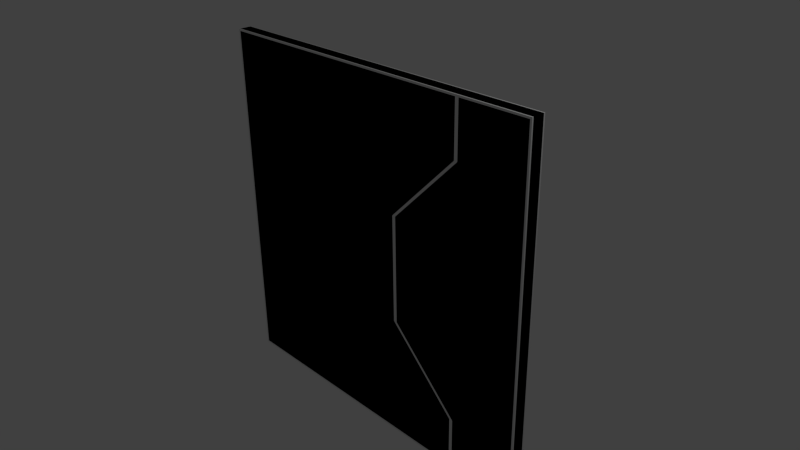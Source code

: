 # Source: w_D_5x5_L_VO.blend  (saved by Blender 2.69.0; exported with 4.5.12 LTS)
import bpy
from mathutils import Matrix  # noqa: F401  (used for matrix-valued properties, if any)

bpy.ops.wm.read_factory_settings(use_empty=True)
scene = bpy.context.scene
scene.name = 'Scene'

# ---- collections
col_collection_1 = bpy.data.collections.new('Collection 1'); scene.collection.children.link(col_collection_1)

# ---- materials (node trees are filled in below, after node groups)
mat_material = bpy.data.materials.new('Material')
mat_material.alpha_threshold = 0.0
mat_material.use_transparent_shadow = False
mat_material.roughness = 0.5
mat_material.line_color = (0.0, 0.0, 0.0, 1.0)
mat_material_001 = bpy.data.materials.new('Material.001')
mat_material_001.alpha_threshold = 0.0
mat_material_001.use_transparent_shadow = False
mat_material_001.roughness = 0.5
mat_material_001.line_color = (0.0, 0.0, 0.0, 1.0)

# ---- material node trees

# ---- world
world_world = bpy.data.worlds.new('World'); scene.world = world_world
world_world.color = (0.05088, 0.05088, 0.05088)
world_world.use_sun_shadow = False
world_world.sun_shadow_jitter_overblur = 0.0
world_world.cycles.sampling_method = 'MANUAL'
world_world.cycles.sample_map_resolution = 256

# ---- cameras
cam_camera = bpy.data.cameras.new('Camera')
cam_camera.clip_end = 100.0
cam_camera.lens = 35.0
cam_camera.sensor_width = 32.0
cam_camera.sensor_height = 18.0
cam_camera.ortho_scale = 7.314
cam_camera.dof.focus_distance = 0.0
cam_camera.dof.aperture_fstop = 128.0

# ---- lights
light_lamp = bpy.data.lights.new('Lamp', 'POINT')
light_lamp.transmission_factor = 0.0
light_lamp.cutoff_distance = 30.0
light_lamp.energy = 100.0
light_lamp.shadow_buffer_clip_start = 1.001
light_lamp.shadow_soft_size = 0.1
light_lamp.shadow_maximum_resolution = 0.006
light_lamp.use_absolute_resolution = True
light_lamp.cycles.use_multiple_importance_sampling = False

# ---- meshes
me_cube = bpy.data.meshes.new('Cube')
me_cube.from_pydata([(-2.5, -0.08, -2.5), (-2.5, -0.08, 2.5), (1.475, -0.1, -2.475), (1.475, -0.1, 2.475), (-2.475, -0.1, 2.475), (-2.475, -0.1, -2.475), (1.5, -0.08, 2.5), (1.5, -0.08, -2.5), (-2.5, -0.08, -1.75), (-2.5, -0.08, -0.75), (-2.5, -0.08, 0.75), (-2.5, -0.08, 1.75), (1.475, -0.1, 1.75), (0.475, -0.1, 0.75), (0.475, -0.1, -0.75), (1.475, -0.1, -1.75), (-2.475, -0.1, -1.75), (-2.475, -0.1, -0.75), (-2.475, -0.1, 0.75), (-2.475, -0.1, 1.75), (1.5, -0.08, 1.75), (0.5, -0.08, 0.75), (0.5, -0.08, -0.75), (1.5, -0.08, -1.75), (1.525, -0.1, -2.475), (1.525, -0.1, 2.475), (2.5, -0.08, -2.5), (2.5, -0.08, 2.5), (2.475, -0.1, -2.475), (2.475, -0.1, 2.475), (2.5, -0.08, 1.75), (2.5, -0.08, 0.75), (2.5, -0.08, -0.75), (2.5, -0.08, -1.75), (1.525, -0.1, -1.75), (0.525, -0.1, -0.75), (0.525, -0.1, 0.75), (1.525, -0.1, 1.75), (2.475, -0.1, 1.75), (2.475, -0.1, 0.75), (2.475, -0.1, -0.75), (2.475, -0.1, -1.75), (-2.5, 0.08, -2.5), (-2.5, 0.08, 2.5), (1.475, 0.1, -2.475), (1.475, 0.1, 2.475), (-2.475, 0.1, 2.475), (-2.475, 0.1, -2.475), (1.5, 0.08, 2.5), (1.5, 0.08, -2.5), (-2.5, 0.08, -1.75), (-2.5, 0.08, -0.75), (-2.5, 0.08, 0.75), (-2.5, 0.08, 1.75), (1.475, 0.1, 1.75), (0.475, 0.1, 0.75), (0.475, 0.1, -0.75), (1.475, 0.1, -1.75), (-2.475, 0.1, -1.75), (-2.475, 0.1, -0.75), (-2.475, 0.1, 0.75), (-2.475, 0.1, 1.75), (1.5, 0.08, 1.75), (0.5, 0.08, 0.75), (0.5, 0.08, -0.75), (1.5, 0.08, -1.75), (1.525, 0.1, -2.475), (1.525, 0.1, 2.475), (2.5, 0.08, -2.5), (2.5, 0.08, 2.5), (2.475, 0.1, -2.475), (2.475, 0.1, 2.475), (2.5, 0.08, 1.75), (2.5, 0.08, 0.75), (2.5, 0.08, -0.75), (2.5, 0.08, -1.75), (1.525, 0.1, -1.75), (0.525, 0.1, -0.75), (0.525, 0.1, 0.75), (1.525, 0.1, 1.75), (2.475, 0.1, 1.75), (2.475, 0.1, 0.75), (2.475, 0.1, -0.75), (2.475, 0.1, -1.75)], [], [(8, 0, 5, 16), (20, 6, 3, 12), (6, 1, 4, 3), (12, 3, 4, 19), (0, 7, 2, 5), (69, 48, 6, 27), (75, 33, 26, 68), (72, 30, 31, 73), (51, 9, 10, 52), (73, 31, 32, 74), (53, 11, 1, 43), (34, 24, 28, 41), (30, 27, 29, 38), (2, 15, 16, 5), (15, 14, 17, 16), (14, 13, 18, 17), (13, 12, 19, 18), (7, 23, 15, 2), (23, 22, 14, 15), (22, 21, 13, 14), (21, 20, 12, 13), (1, 11, 19, 4), (11, 10, 18, 19), (10, 9, 17, 18), (9, 8, 16, 17), (42, 0, 8, 50), (50, 8, 9, 51), (74, 32, 33, 75), (52, 10, 11, 53), (25, 37, 38, 29), (37, 36, 39, 38), (36, 35, 40, 39), (35, 34, 41, 40), (26, 33, 41, 28), (33, 32, 40, 41), (32, 31, 39, 40), (31, 30, 38, 39), (27, 6, 25, 29), (7, 26, 28, 24), (23, 7, 24, 34), (69, 27, 30, 72), (6, 20, 37, 25), (20, 21, 36, 37), (21, 22, 35, 36), (22, 23, 34, 35), (42, 49, 7, 0), (43, 1, 6, 48), (50, 58, 47, 42), (62, 54, 45, 48), (48, 45, 46, 43), (54, 61, 46, 45), (42, 47, 44, 49), (76, 83, 70, 66), (72, 80, 71, 69), (44, 47, 58, 57), (57, 58, 59, 56), (56, 59, 60, 55), (55, 60, 61, 54), (49, 44, 57, 65), (65, 57, 56, 64), (64, 56, 55, 63), (63, 55, 54, 62), (43, 46, 61, 53), (53, 61, 60, 52), (52, 60, 59, 51), (51, 59, 58, 50), (67, 71, 80, 79), (79, 80, 81, 78), (78, 81, 82, 77), (77, 82, 83, 76), (68, 70, 83, 75), (75, 83, 82, 74), (74, 82, 81, 73), (73, 81, 80, 72), (69, 71, 67, 48), (49, 66, 70, 68), (65, 76, 66, 49), (48, 67, 79, 62), (62, 79, 78, 63), (63, 78, 77, 64), (64, 77, 76, 65), (68, 26, 7, 49)])
_uv = me_cube.uv_layers.new(name='UVMap')
_uv.uv.foreach_set('vector', [0.9934, 0.4204, 0.9934, 0.4934, 0.9717, 0.4669, 0.9717, 0.4033, 0.604, 0.07963, 0.604, 0.006609, 0.6429, 0.03314, 0.6429, 0.09666, 0.604, 0.006609, 0.9934, 0.006609, 0.9717, 0.03314, 0.6429, 0.03314, 0.6429, 0.09666, 0.6429, 0.03314, 0.9717, 0.03314, 0.9717, 0.09666, 0.9934, 0.4934, 0.604, 0.4934, 0.6429, 0.4669, 0.9717, 0.4669, 0.5222, 0.5066, 0.5222, 0.604, 0.5066, 0.604, 0.5066, 0.5066, 0.5642, 0.9204, 0.5798, 0.9204, 0.5798, 0.9934, 0.5642, 0.9934, 0.5642, 0.5796, 0.5798, 0.5796, 0.5798, 0.677, 0.5642, 0.677, 0.593, 0.677, 0.6086, 0.677, 0.6086, 0.823, 0.593, 0.823, 0.5642, 0.677, 0.5798, 0.677, 0.5798, 0.823, 0.5642, 0.823, 0.593, 0.9204, 0.6086, 0.9204, 0.6086, 0.9934, 0.593, 0.9934, 0.5976, 0.4033, 0.5976, 0.4669, 0.5227, 0.4669, 0.5227, 0.4033, 0.5066, 0.07963, 0.5066, 0.00661, 0.5227, 0.03314, 0.5227, 0.09666, 0.6429, 0.4669, 0.6429, 0.4033, 0.9717, 0.4033, 0.9717, 0.4669, 0.6429, 0.4033, 0.7218, 0.3157, 0.9717, 0.3157, 0.9717, 0.4033, 0.7218, 0.3157, 0.7218, 0.1843, 0.9717, 0.1843, 0.9717, 0.3157, 0.7218, 0.1843, 0.6429, 0.09666, 0.9717, 0.09666, 0.9717, 0.1843, 0.604, 0.4934, 0.604, 0.4204, 0.6429, 0.4033, 0.6429, 0.4669, 0.604, 0.4204, 0.7013, 0.323, 0.7218, 0.3157, 0.6429, 0.4033, 0.7013, 0.323, 0.7013, 0.177, 0.7218, 0.1843, 0.7218, 0.3157, 0.7013, 0.177, 0.604, 0.07963, 0.6429, 0.09666, 0.7218, 0.1843, 0.9934, 0.006609, 0.9934, 0.07963, 0.9717, 0.09666, 0.9717, 0.03314, 0.9934, 0.07963, 0.9934, 0.177, 0.9717, 0.1843, 0.9717, 0.09666, 0.9934, 0.177, 0.9934, 0.323, 0.9717, 0.3157, 0.9717, 0.1843, 0.9934, 0.323, 0.9934, 0.4204, 0.9717, 0.4033, 0.9717, 0.3157, 0.593, 0.5066, 0.6086, 0.5066, 0.6086, 0.5796, 0.593, 0.5796, 0.593, 0.5796, 0.6086, 0.5796, 0.6086, 0.677, 0.593, 0.677, 0.5642, 0.823, 0.5798, 0.823, 0.5798, 0.9204, 0.5642, 0.9204, 0.593, 0.823, 0.6086, 0.823, 0.6086, 0.9204, 0.593, 0.9204, 0.5976, 0.03314, 0.5976, 0.09666, 0.5227, 0.09666, 0.5227, 0.03314, 0.5976, 0.09666, 0.6894, 0.1843, 0.5227, 0.1843, 0.5227, 0.09666, 0.6894, 0.1843, 0.6894, 0.3157, 0.5227, 0.3157, 0.5227, 0.1843, 0.6894, 0.3157, 0.5976, 0.4033, 0.5227, 0.4033, 0.5227, 0.3157, 0.5066, 0.4934, 0.5066, 0.4204, 0.5227, 0.4033, 0.5227, 0.4669, 0.5066, 0.4204, 0.5066, 0.323, 0.5227, 0.3157, 0.5227, 0.4033, 0.5066, 0.323, 0.5066, 0.177, 0.5227, 0.1843, 0.5227, 0.3157, 0.5066, 0.177, 0.5066, 0.07963, 0.5227, 0.09666, 0.5227, 0.1843, 0.5066, 0.00661, 0.604, 0.006609, 0.5976, 0.03314, 0.5227, 0.03314, 0.604, 0.4934, 0.5066, 0.4934, 0.5227, 0.4669, 0.5976, 0.4669, 0.604, 0.4204, 0.604, 0.4934, 0.5976, 0.4669, 0.5976, 0.4033, 0.5642, 0.5066, 0.5798, 0.5066, 0.5798, 0.5796, 0.5642, 0.5796, 0.604, 0.006609, 0.604, 0.07963, 0.5976, 0.09666, 0.5976, 0.03314, 0.604, 0.07963, 0.7013, 0.177, 0.6894, 0.1843, 0.5976, 0.09666, 0.7013, 0.177, 0.7013, 0.323, 0.6894, 0.3157, 0.6894, 0.1843, 0.7013, 0.323, 0.604, 0.4204, 0.5976, 0.4033, 0.6894, 0.3157, 0.5354, 0.9934, 0.5354, 0.604, 0.551, 0.604, 0.551, 0.9934, 0.5222, 0.9934, 0.5066, 0.9934, 0.5066, 0.604, 0.5222, 0.604, 0.07963, 0.00661, 0.09666, 0.02827, 0.03314, 0.02827, 0.006609, 0.00661, 0.4204, 0.396, 0.4033, 0.3571, 0.4669, 0.3571, 0.4934, 0.396, 0.4934, 0.396, 0.4669, 0.3571, 0.4669, 0.02827, 0.4934, 0.006609, 0.4033, 0.3571, 0.4033, 0.02827, 0.4669, 0.02827, 0.4669, 0.3571, 0.006609, 0.00661, 0.03314, 0.02827, 0.03314, 0.3571, 0.006609, 0.396, 0.09666, 0.4024, 0.09666, 0.4773, 0.03314, 0.4773, 0.03314, 0.4024, 0.4204, 0.4934, 0.4033, 0.4773, 0.4669, 0.4773, 0.4934, 0.4934, 0.03314, 0.3571, 0.03314, 0.02827, 0.09666, 0.02827, 0.09666, 0.3571, 0.09666, 0.3571, 0.09666, 0.02827, 0.1843, 0.02827, 0.1843, 0.2782, 0.1843, 0.2782, 0.1843, 0.02827, 0.3157, 0.02827, 0.3157, 0.2782, 0.3157, 0.2782, 0.3157, 0.02827, 0.4033, 0.02827, 0.4033, 0.3571, 0.006609, 0.396, 0.03314, 0.3571, 0.09666, 0.3571, 0.07963, 0.396, 0.07963, 0.396, 0.09666, 0.3571, 0.1843, 0.2782, 0.177, 0.2987, 0.177, 0.2987, 0.1843, 0.2782, 0.3157, 0.2782, 0.323, 0.2987, 0.323, 0.2987, 0.3157, 0.2782, 0.4033, 0.3571, 0.4204, 0.396, 0.4934, 0.006609, 0.4669, 0.02827, 0.4033, 0.02827, 0.4204, 0.006609, 0.4204, 0.006609, 0.4033, 0.02827, 0.3157, 0.02827, 0.323, 0.006609, 0.323, 0.006609, 0.3157, 0.02827, 0.1843, 0.02827, 0.177, 0.00661, 0.177, 0.00661, 0.1843, 0.02827, 0.09666, 0.02827, 0.07963, 0.00661, 0.4669, 0.4024, 0.4669, 0.4773, 0.4033, 0.4773, 0.4033, 0.4024, 0.4033, 0.4024, 0.4033, 0.4773, 0.3157, 0.4773, 0.3157, 0.3106, 0.3157, 0.3106, 0.3157, 0.4773, 0.1843, 0.4773, 0.1843, 0.3106, 0.1843, 0.3106, 0.1843, 0.4773, 0.09666, 0.4773, 0.09666, 0.4024, 0.006609, 0.4934, 0.03314, 0.4773, 0.09666, 0.4773, 0.07963, 0.4934, 0.07963, 0.4934, 0.09666, 0.4773, 0.1843, 0.4773, 0.177, 0.4934, 0.177, 0.4934, 0.1843, 0.4773, 0.3157, 0.4773, 0.323, 0.4934, 0.323, 0.4934, 0.3157, 0.4773, 0.4033, 0.4773, 0.4204, 0.4934, 0.4934, 0.4934, 0.4669, 0.4773, 0.4669, 0.4024, 0.4934, 0.396, 0.006609, 0.396, 0.03314, 0.4024, 0.03314, 0.4773, 0.006609, 0.4934, 0.07963, 0.396, 0.09666, 0.4024, 0.03314, 0.4024, 0.006609, 0.396, 0.4934, 0.396, 0.4669, 0.4024, 0.4033, 0.4024, 0.4204, 0.396, 0.4204, 0.396, 0.4033, 0.4024, 0.3157, 0.3106, 0.323, 0.2987, 0.323, 0.2987, 0.3157, 0.3106, 0.1843, 0.3106, 0.177, 0.2987, 0.177, 0.2987, 0.1843, 0.3106, 0.09666, 0.4024, 0.07963, 0.396, 0.5354, 0.5066, 0.551, 0.5066, 0.551, 0.604, 0.5354, 0.604])
_uv.active_render = True
_uv = me_cube.uv_layers.new(name='UV coord')
_uv.uv.foreach_set('vector', [0.9934, 0.4204, 0.9934, 0.4934, 0.9717, 0.4669, 0.9717, 0.4033, 0.604, 0.07963, 0.604, 0.006609, 0.6429, 0.03314, 0.6429, 0.09666, 0.604, 0.006609, 0.9934, 0.006609, 0.9717, 0.03314, 0.6429, 0.03314, 0.6429, 0.09666, 0.6429, 0.03314, 0.9717, 0.03314, 0.9717, 0.09666, 0.9934, 0.4934, 0.604, 0.4934, 0.6429, 0.4669, 0.9717, 0.4669, 0.5222, 0.5066, 0.5222, 0.604, 0.5066, 0.604, 0.5066, 0.5066, 0.5642, 0.9204, 0.5798, 0.9204, 0.5798, 0.9934, 0.5642, 0.9934, 0.5642, 0.5796, 0.5798, 0.5796, 0.5798, 0.677, 0.5642, 0.677, 0.593, 0.677, 0.6086, 0.677, 0.6086, 0.823, 0.593, 0.823, 0.5642, 0.677, 0.5798, 0.677, 0.5798, 0.823, 0.5642, 0.823, 0.593, 0.9204, 0.6086, 0.9204, 0.6086, 0.9934, 0.593, 0.9934, 0.5976, 0.4033, 0.5976, 0.4669, 0.5227, 0.4669, 0.5227, 0.4033, 0.5066, 0.07963, 0.5066, 0.00661, 0.5227, 0.03314, 0.5227, 0.09666, 0.6429, 0.4669, 0.6429, 0.4033, 0.9717, 0.4033, 0.9717, 0.4669, 0.6429, 0.4033, 0.7218, 0.3157, 0.9717, 0.3157, 0.9717, 0.4033, 0.7218, 0.3157, 0.7218, 0.1843, 0.9717, 0.1843, 0.9717, 0.3157, 0.7218, 0.1843, 0.6429, 0.09666, 0.9717, 0.09666, 0.9717, 0.1843, 0.604, 0.4934, 0.604, 0.4204, 0.6429, 0.4033, 0.6429, 0.4669, 0.604, 0.4204, 0.7013, 0.323, 0.7218, 0.3157, 0.6429, 0.4033, 0.7013, 0.323, 0.7013, 0.177, 0.7218, 0.1843, 0.7218, 0.3157, 0.7013, 0.177, 0.604, 0.07963, 0.6429, 0.09666, 0.7218, 0.1843, 0.9934, 0.006609, 0.9934, 0.07963, 0.9717, 0.09666, 0.9717, 0.03314, 0.9934, 0.07963, 0.9934, 0.177, 0.9717, 0.1843, 0.9717, 0.09666, 0.9934, 0.177, 0.9934, 0.323, 0.9717, 0.3157, 0.9717, 0.1843, 0.9934, 0.323, 0.9934, 0.4204, 0.9717, 0.4033, 0.9717, 0.3157, 0.593, 0.5066, 0.6086, 0.5066, 0.6086, 0.5796, 0.593, 0.5796, 0.593, 0.5796, 0.6086, 0.5796, 0.6086, 0.677, 0.593, 0.677, 0.5642, 0.823, 0.5798, 0.823, 0.5798, 0.9204, 0.5642, 0.9204, 0.593, 0.823, 0.6086, 0.823, 0.6086, 0.9204, 0.593, 0.9204, 0.5976, 0.03314, 0.5976, 0.09666, 0.5227, 0.09666, 0.5227, 0.03314, 0.5976, 0.09666, 0.6894, 0.1843, 0.5227, 0.1843, 0.5227, 0.09666, 0.6894, 0.1843, 0.6894, 0.3157, 0.5227, 0.3157, 0.5227, 0.1843, 0.6894, 0.3157, 0.5976, 0.4033, 0.5227, 0.4033, 0.5227, 0.3157, 0.5066, 0.4934, 0.5066, 0.4204, 0.5227, 0.4033, 0.5227, 0.4669, 0.5066, 0.4204, 0.5066, 0.323, 0.5227, 0.3157, 0.5227, 0.4033, 0.5066, 0.323, 0.5066, 0.177, 0.5227, 0.1843, 0.5227, 0.3157, 0.5066, 0.177, 0.5066, 0.07963, 0.5227, 0.09666, 0.5227, 0.1843, 0.5066, 0.00661, 0.604, 0.006609, 0.5976, 0.03314, 0.5227, 0.03314, 0.604, 0.4934, 0.5066, 0.4934, 0.5227, 0.4669, 0.5976, 0.4669, 0.604, 0.4204, 0.604, 0.4934, 0.5976, 0.4669, 0.5976, 0.4033, 0.5642, 0.5066, 0.5798, 0.5066, 0.5798, 0.5796, 0.5642, 0.5796, 0.604, 0.006609, 0.604, 0.07963, 0.5976, 0.09666, 0.5976, 0.03314, 0.604, 0.07963, 0.7013, 0.177, 0.6894, 0.1843, 0.5976, 0.09666, 0.7013, 0.177, 0.7013, 0.323, 0.6894, 0.3157, 0.6894, 0.1843, 0.7013, 0.323, 0.604, 0.4204, 0.5976, 0.4033, 0.6894, 0.3157, 0.5354, 0.9934, 0.5354, 0.604, 0.551, 0.604, 0.551, 0.9934, 0.5222, 0.9934, 0.5066, 0.9934, 0.5066, 0.604, 0.5222, 0.604, 0.07963, 0.00661, 0.09666, 0.02827, 0.03314, 0.02827, 0.006609, 0.00661, 0.4204, 0.396, 0.4033, 0.3571, 0.4669, 0.3571, 0.4934, 0.396, 0.4934, 0.396, 0.4669, 0.3571, 0.4669, 0.02827, 0.4934, 0.006609, 0.4033, 0.3571, 0.4033, 0.02827, 0.4669, 0.02827, 0.4669, 0.3571, 0.006609, 0.00661, 0.03314, 0.02827, 0.03314, 0.3571, 0.006609, 0.396, 0.09666, 0.4024, 0.09666, 0.4773, 0.03314, 0.4773, 0.03314, 0.4024, 0.4204, 0.4934, 0.4033, 0.4773, 0.4669, 0.4773, 0.4934, 0.4934, 0.03314, 0.3571, 0.03314, 0.02827, 0.09666, 0.02827, 0.09666, 0.3571, 0.09666, 0.3571, 0.09666, 0.02827, 0.1843, 0.02827, 0.1843, 0.2782, 0.1843, 0.2782, 0.1843, 0.02827, 0.3157, 0.02827, 0.3157, 0.2782, 0.3157, 0.2782, 0.3157, 0.02827, 0.4033, 0.02827, 0.4033, 0.3571, 0.006609, 0.396, 0.03314, 0.3571, 0.09666, 0.3571, 0.07963, 0.396, 0.07963, 0.396, 0.09666, 0.3571, 0.1843, 0.2782, 0.177, 0.2987, 0.177, 0.2987, 0.1843, 0.2782, 0.3157, 0.2782, 0.323, 0.2987, 0.323, 0.2987, 0.3157, 0.2782, 0.4033, 0.3571, 0.4204, 0.396, 0.4934, 0.006609, 0.4669, 0.02827, 0.4033, 0.02827, 0.4204, 0.006609, 0.4204, 0.006609, 0.4033, 0.02827, 0.3157, 0.02827, 0.323, 0.006609, 0.323, 0.006609, 0.3157, 0.02827, 0.1843, 0.02827, 0.177, 0.00661, 0.177, 0.00661, 0.1843, 0.02827, 0.09666, 0.02827, 0.07963, 0.00661, 0.4669, 0.4024, 0.4669, 0.4773, 0.4033, 0.4773, 0.4033, 0.4024, 0.4033, 0.4024, 0.4033, 0.4773, 0.3157, 0.4773, 0.3157, 0.3106, 0.3157, 0.3106, 0.3157, 0.4773, 0.1843, 0.4773, 0.1843, 0.3106, 0.1843, 0.3106, 0.1843, 0.4773, 0.09666, 0.4773, 0.09666, 0.4024, 0.006609, 0.4934, 0.03314, 0.4773, 0.09666, 0.4773, 0.07963, 0.4934, 0.07963, 0.4934, 0.09666, 0.4773, 0.1843, 0.4773, 0.177, 0.4934, 0.177, 0.4934, 0.1843, 0.4773, 0.3157, 0.4773, 0.323, 0.4934, 0.323, 0.4934, 0.3157, 0.4773, 0.4033, 0.4773, 0.4204, 0.4934, 0.4934, 0.4934, 0.4669, 0.4773, 0.4669, 0.4024, 0.4934, 0.396, 0.006609, 0.396, 0.03314, 0.4024, 0.03314, 0.4773, 0.006609, 0.4934, 0.07963, 0.396, 0.09666, 0.4024, 0.03314, 0.4024, 0.006609, 0.396, 0.4934, 0.396, 0.4669, 0.4024, 0.4033, 0.4024, 0.4204, 0.396, 0.4204, 0.396, 0.4033, 0.4024, 0.3157, 0.3106, 0.323, 0.2987, 0.323, 0.2987, 0.3157, 0.3106, 0.1843, 0.3106, 0.177, 0.2987, 0.177, 0.2987, 0.1843, 0.3106, 0.09666, 0.4024, 0.07963, 0.396, 0.5354, 0.5066, 0.551, 0.5066, 0.551, 0.604, 0.5354, 0.604])
me_cube.materials.append(mat_material)
me_cube.use_remesh_preserve_volume = False
me_cube.use_remesh_preserve_attributes = False
me_cube.use_mirror_vertex_groups = False
me_cube.update()
me_cube_001 = bpy.data.meshes.new('Cube.001')
me_cube_001.from_pydata([(2.5, 0.1, -2.5), (2.5, -0.1, -2.5), (2.5, 0.1, 2.5), (2.5, -0.1, 2.5), (-2.5, -0.1, 2.5), (-2.5, 0.1, 2.5), (-2.5, -0.1, -2.5), (-2.5, 0.1, -2.5)], [], [(0, 2, 3, 1), (5, 7, 6, 4), (5, 2, 0, 7), (2, 5, 4, 3), (0, 1, 6, 7), (1, 3, 4, 6)])
_uv = me_cube_001.uv_layers.new(name='UVMap')
_uv.uv.foreach_set('vector', [0.5225, 1.0, 0.5225, 0.5, 0.5425, 0.5, 0.5425, 1.0, 0.5025, 1.0, 0.5025, 0.5, 0.5225, 0.5, 0.5225, 1.0, 0.5, 0.5, 0.5, 0.0, 1.0, 1.431e-07, 0.5025, 0.5, 0.545, 1.0, 0.545, 0.5, 0.565, 0.5, 0.565, 1.0, 0.5, 0.5, 0.5, 0.52, 0.0, 0.52, 9.537e-08, 0.5, 0.5425, 1.0, 1.431e-07, 2.146e-07, 0.5, 0.0, 0.5, 0.5])
_uv.active_render = True
_uv = me_cube_001.uv_layers.new(name='UVMap.001')
_uv.uv.foreach_set('vector', [0.5225, 1.0, 0.5225, 0.5, 0.5425, 0.5, 0.5425, 1.0, 0.5025, 1.0, 0.5025, 0.5, 0.5225, 0.5, 0.5225, 1.0, 0.5, 0.5, 0.5, 0.0, 1.0, 1.431e-07, 0.5025, 0.5, 0.545, 1.0, 0.545, 0.5, 0.565, 0.5, 0.565, 1.0, 0.5, 0.5, 0.5, 0.52, 0.0, 0.52, 9.537e-08, 0.5, 0.5425, 1.0, 1.431e-07, 2.146e-07, 0.5, 0.0, 0.5, 0.5])
me_cube_001.materials.append(mat_material_001)
me_cube_001.use_remesh_preserve_volume = False
me_cube_001.use_remesh_preserve_attributes = False
me_cube_001.use_mirror_vertex_groups = False
me_cube_001.update()

# ---- objects
ob_w_d_5x5_l_vo = bpy.data.objects.new('w_D_5x5_L_VO', me_cube)
ob_lamp = bpy.data.objects.new('Lamp', light_lamp)
ob_camera = bpy.data.objects.new('Camera', cam_camera)
ob_ucx_w_d_5x5_l_vo = bpy.data.objects.new('UCX_w_D_5x5_L_VO', me_cube_001)

# ---- transforms, parenting, visibility, modifiers, constraints
ob_w_d_5x5_l_vo.location = (0.0, 0.0, 0.0)
ob_w_d_5x5_l_vo.lock_rotations_4d = False
ob_w_d_5x5_l_vo.empty_display_type = 'ARROWS'
ob_w_d_5x5_l_vo.lineart.crease_threshold = 0.0
ob_lamp.location = (4.076, 1.005, 5.904)
ob_lamp.rotation_euler = (0.6503, 0.05522, 1.866)
ob_lamp.lock_rotations_4d = False
ob_lamp.empty_display_type = 'ARROWS'
ob_lamp.color = (0.0, 0.0, 0.0, 0.0)
ob_lamp.hide_viewport = True
ob_lamp.lineart.crease_threshold = 0.0
ob_camera.location = (7.481, -6.508, 5.344)
ob_camera.rotation_euler = (1.109, 0.01082, 0.8149)
ob_camera.lock_rotations_4d = False
ob_camera.empty_display_type = 'ARROWS'
ob_camera.color = (0.0, 0.0, 0.0, 0.0)
ob_camera.hide_viewport = True
ob_camera.display_type = 'WIRE'
ob_camera.lineart.crease_threshold = 0.0
ob_ucx_w_d_5x5_l_vo.location = (0.0, 0.0, 0.0)
ob_ucx_w_d_5x5_l_vo.lock_rotations_4d = False
ob_ucx_w_d_5x5_l_vo.empty_display_type = 'ARROWS'
ob_ucx_w_d_5x5_l_vo.hide_viewport = True
ob_ucx_w_d_5x5_l_vo.lineart.crease_threshold = 0.0

# ---- collection membership
col_collection_1.objects.link(ob_w_d_5x5_l_vo)
col_collection_1.objects.link(ob_lamp)
col_collection_1.objects.link(ob_camera)
col_collection_1.objects.link(ob_ucx_w_d_5x5_l_vo)

# ---- scene / render settings (as saved in the file)
scene.camera = ob_camera
scene.frame_start = 1; scene.frame_end = 250; scene.frame_set(0)
scene.render.engine = 'BLENDER_EEVEE_NEXT'
scene.render.image_settings.compression = 90
scene.render.resolution_percentage = 50
scene.render.dither_intensity = 0.0
scene.cycles.use_denoising = False
scene.cycles.samples = 10
scene.cycles.sampling_pattern = 'TABULATED_SOBOL'
scene.cycles.light_sampling_threshold = 0.0
scene.cycles.use_adaptive_sampling = False
scene.cycles.use_light_tree = False
scene.cycles.blur_glossy = 0.0
scene.cycles.volume_bounces = 1
scene.cycles.pixel_filter_type = 'GAUSSIAN'
scene.cycles.sample_clamp_indirect = 0.0
scene.view_settings.view_transform = 'Standard'
bpy.context.view_layer.update()
